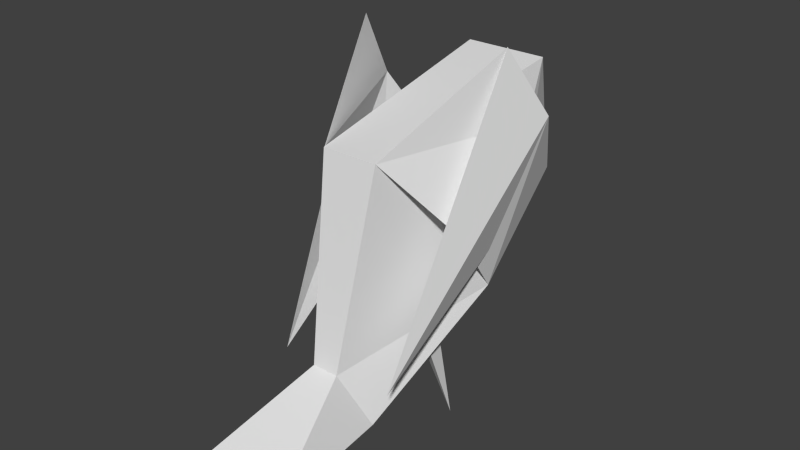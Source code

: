 # Source: crow_start_fly.blend  (saved by Blender 2.64.0; exported with 4.5.12 LTS)
import bpy
from mathutils import Matrix  # noqa: F401  (used for matrix-valued properties, if any)

bpy.ops.wm.read_factory_settings(use_empty=True)
scene = bpy.context.scene
scene.name = 'Scene'

# ---- collections
col_collection_1 = bpy.data.collections.new('Collection 1'); scene.collection.children.link(col_collection_1)

# ---- world
world_world = bpy.data.worlds.new('World'); scene.world = world_world
world_world.color = (0.05088, 0.05088, 0.05088)
world_world.use_sun_shadow = False
world_world.sun_shadow_jitter_overblur = 0.0
world_world.cycles.sampling_method = 'MANUAL'
world_world.cycles.sample_map_resolution = 256

# ---- meshes
me_cube_026 = bpy.data.meshes.new('Cube.026')
me_cube_026.from_pydata([(-0.2381, 0.2305, 0.3347), (-0.1699, 0.5815, 0.8151), (0.1749, 0.5815, 0.8151), (0.2431, 0.2305, 0.3347), (-0.1152, -0.2819, 0.9811), (-0.1699, 0.6325, 1.132), (0.1749, 0.6325, 1.132), (0.1202, -0.2819, 0.9811), (-0.1331, -0.3331, -0.05598), (0.1382, -0.3331, -0.05598), (-0.05309, -0.4364, 0.1832), (0.05814, -0.4364, 0.1832), (0.002526, 0.9807, 0.5314), (-0.1955, -0.9121, -0.05548), (0.2005, -0.9121, -0.05548), (-0.1955, -0.9121, -0.05548), (0.2005, -0.9121, -0.05548), (0.1218, 0.04829, 0.2981), (0.1498, 0.1321, -0.2517), (0.02883, -0.009061, 0.2736), (0.1353, -0.06608, 0.279), (-0.127, 0.04689, 0.2683), (-0.335, 0.1327, -0.2474), (-0.2131, 0.001191, 0.2814), (-0.1486, -0.0703, 0.2477), (0.2431, 0.2305, 0.3347), (0.1216, -0.2819, 0.9811), (0.298, -0.0378, 0.6691), (0.2982, 0.5142, 0.7509), (0.3397, 0.1474, 1.327), (0.4131, 0.3161, 1.047), (0.2551, -0.3875, 0.1572), (-0.2342, 0.2305, 0.3347), (-0.1127, -0.2819, 0.9811), (-0.267, -0.0378, 0.6691), (-0.2671, 0.5142, 0.7509), (-0.2919, 0.1474, 1.327), (-0.3356, 0.3161, 1.047), (-0.2414, -0.3875, 0.1572)], [], [(4, 5, 1, 0), (6, 7, 3, 2), (11, 9, 3, 7), (0, 1, 2, 3), (7, 6, 5, 4), (15, 13, 10, 8), (7, 4, 10, 11), (8, 10, 4, 0), (0, 3, 9, 8), (8, 9, 14, 15), (11, 10, 13, 16), (16, 14, 9, 11), (16, 13, 15, 14), (12, 1, 5), (6, 2, 12), (2, 1, 12), (5, 6, 12), (17, 19, 20), (18, 17, 20), (18, 20, 19), (18, 19, 17), (21, 23, 24), (22, 21, 24), (22, 24, 23), (22, 23, 21), (30, 29, 26, 27), (30, 28, 25, 27), (31, 29, 30), (31, 28, 30), (37, 36, 33, 34), (37, 35, 32, 34), (38, 36, 37), (38, 35, 37)])
_ca = me_cube_026.color_attributes.new('Col', 'BYTE_COLOR', 'CORNER')
_ca.data.foreach_set('color', [0.0003035, 0.0003035, 0.0003035, 1.0, 0.004391, 0.004391, 0.004391, 1.0, 0.0, 0.0, 0.0, 1.0, 0.0, 0.0, 0.0, 1.0, 0.01764, 0.01764, 0.01764, 1.0, 0.01229, 0.01229, 0.01229, 1.0, 0.0, 0.0, 0.0, 1.0, 0.0, 0.0, 0.0, 1.0, 0.0, 0.0, 0.0, 1.0, 0.0, 0.0, 0.0, 1.0, 0.0, 0.0, 0.0, 1.0, 0.01229, 0.01229, 0.01229, 1.0, 0.0, 0.0, 0.0, 1.0, 0.0, 0.0, 0.0, 1.0, 0.0, 0.0, 0.0, 1.0, 0.0, 0.0, 0.0, 1.0, 0.01229, 0.01229, 0.01229, 1.0, 0.02843, 0.02843, 0.02843, 1.0, 0.03434, 0.03434, 0.03434, 1.0, 0.02519, 0.02519, 0.02519, 1.0, 0.0, 0.0, 0.0, 1.0, 0.0, 0.0, 0.0, 1.0, 0.0, 0.0, 0.0, 1.0, 0.0, 0.0, 0.0, 1.0, 0.01229, 0.01229, 0.01229, 1.0, 0.02519, 0.02519, 0.02519, 1.0, 0.0, 0.0, 0.0, 1.0, 0.0, 0.0, 0.0, 1.0, 0.0, 0.0, 0.0, 1.0, 0.0, 0.0, 0.0, 1.0, 0.0003035, 0.0003035, 0.0003035, 1.0, 0.0, 0.0, 0.0, 1.0, 0.0, 0.0, 0.0, 1.0, 0.0, 0.0, 0.0, 1.0, 0.0, 0.0, 0.0, 1.0, 0.0, 0.0, 0.0, 1.0, 0.0, 0.0, 0.0, 1.0, 0.0, 0.0, 0.0, 1.0, 0.0, 0.0, 0.0, 1.0, 0.0, 0.0, 0.0, 1.0, 0.0, 0.0, 0.0, 1.0, 0.0, 0.0, 0.0, 1.0, 0.0, 0.0, 0.0, 1.0, 0.0, 0.0, 0.0, 1.0, 0.0, 0.0, 0.0, 1.0, 0.0, 0.0, 0.0, 1.0, 0.0, 0.0, 0.0, 1.0, 0.0, 0.0, 0.0, 1.0, 1.0, 1.0, 1.0, 1.0, 1.0, 1.0, 1.0, 1.0, 1.0, 1.0, 1.0, 1.0, 1.0, 1.0, 1.0, 1.0, 0.0, 0.0, 0.0, 1.0, 0.0, 0.0, 0.0, 1.0, 0.0, 0.0, 0.0, 1.0, 0.01764, 0.01764, 0.01764, 1.0, 0.0, 0.0, 0.0, 1.0, 0.0, 0.0, 0.0, 1.0, 0.0, 0.0, 0.0, 1.0, 0.0003035, 0.0003035, 0.0003035, 1.0, 0.0, 0.0, 0.0, 1.0, 0.03434, 0.03434, 0.03434, 1.0, 0.01764, 0.01764, 0.01764, 1.0, 0.0, 0.0, 0.0, 1.0, 1.0, 1.0, 1.0, 1.0, 1.0, 1.0, 1.0, 1.0, 1.0, 1.0, 1.0, 1.0, 0.0, 0.0, 0.0, 1.0, 0.0, 0.0, 0.0, 1.0, 0.0, 0.0, 0.0, 1.0, 0.0, 0.0, 0.0, 1.0, 0.0, 0.0, 0.0, 1.0, 0.0, 0.0, 0.0, 1.0, 0.0, 0.0, 0.0, 1.0, 0.0, 0.0, 0.0, 1.0, 0.0, 0.0, 0.0, 1.0, 0.0, 0.0, 0.0, 1.0, 0.0, 0.0, 0.0, 1.0, 0.0, 0.0, 0.0, 1.0, 0.0, 0.0, 0.0, 1.0, 0.0, 0.0, 0.0, 1.0, 0.0, 0.0, 0.0, 1.0, 0.0, 0.0, 0.0, 1.0, 0.0, 0.0, 0.0, 1.0, 0.0, 0.0, 0.0, 1.0, 0.0, 0.0, 0.0, 1.0, 0.0, 0.0, 0.0, 1.0, 0.0, 0.0, 0.0, 1.0, 0.008568, 0.008568, 0.008568, 1.0, 0.0356, 0.0356, 0.0356, 1.0, 0.01229, 0.01229, 0.01229, 1.0, 0.0006071, 0.0006071, 0.0006071, 1.0, 0.008568, 0.008568, 0.008568, 1.0, 0.0, 0.0, 0.0, 1.0, 0.0, 0.0, 0.0, 1.0, 0.0006071, 0.0006071, 0.0006071, 1.0, 0.0, 0.0, 0.0, 1.0, 0.0356, 0.0356, 0.0356, 1.0, 0.008568, 0.008568, 0.008568, 1.0, 0.0, 0.0, 0.0, 1.0, 0.0, 0.0, 0.0, 1.0, 0.008568, 0.008568, 0.008568, 1.0, 0.0356, 0.0356, 0.0356, 1.0, 0.0356, 0.0356, 0.0356, 1.0, 0.02416, 0.02416, 0.02416, 1.0, 0.01521, 0.01521, 0.01521, 1.0, 0.0356, 0.0356, 0.0356, 1.0, 0.01161, 0.01161, 0.01161, 1.0, 0.0003035, 0.0003035, 0.0003035, 1.0, 0.01521, 0.01521, 0.01521, 1.0, 0.0, 0.0, 0.0, 1.0, 0.01033, 0.01033, 0.01033, 1.0, 0.0006071, 0.0006071, 0.0006071, 1.0, 0.0, 0.0, 0.0, 1.0, 0.01161, 0.01161, 0.01161, 1.0, 0.0356, 0.0356, 0.0356, 1.0])
me_cube_026.use_remesh_preserve_volume = False
me_cube_026.use_remesh_preserve_attributes = False
me_cube_026.use_mirror_vertex_groups = False
me_cube_026.update()
arm_armature = bpy.data.armatures.new('Armature')  # bones are not reproduced

# ---- objects
ob_armature = bpy.data.objects.new('Armature', arm_armature)
ob_crow = bpy.data.objects.new('crow', me_cube_026)

# ---- transforms, parenting, visibility, modifiers, constraints
ob_armature.location = (0.0, 0.0, 0.0)
ob_armature.show_in_front = True
ob_armature.lineart.crease_threshold = 0.0
ob_crow.parent = ob_armature
ob_crow.location = (0.0, 0.0, 0.0)
ob_crow.show_wire = True
ob_crow.lineart.crease_threshold = 0.0
_vg = ob_crow.vertex_groups.new(name='Bone')
for _i, _w in zip([3, 4, 26, 27], [0.0, 0.0, 5.656e-05, 0.0]): _vg.add([_i], _w, 'REPLACE')
_vg = ob_crow.vertex_groups.new(name='Bone.001')
for _i, _w in zip([0, 1, 2, 3, 4, 7, 8, 9, 10, 12, 17, 19, 20, 21, 24, 25, 26, 27, 28, 30, 32, 33, 34, 35, 36, 38], [0.9366, 0.0, 5.96e-08, 1.0, 1.0, 0.9995, 5.96e-08, 0.0, 1.192e-07, 0.02346, 0.0, 0.009429, 1.729e-06, 0.0081, 0.9747, 1.0, 0.9999, 1.0, 0.0002215, 0.003241, 1.0, 1.0, 1.0, 0.0, 5.96e-08, 0.0]): _vg.add([_i], _w, 'REPLACE')
_vg = ob_crow.vertex_groups.new(name='Bone.002')
for _i, _w in zip([0, 1, 2, 3, 4, 5, 6, 7, 12], [2.896e-08, 1.0, 1.0, 0.0, 0.0, 0.9931, 0.9964, 3.529e-05, 0.9572]): _vg.add([_i], _w, 'REPLACE')
_vg = ob_crow.vertex_groups.new(name='Bone.001_L')
for _i, _w in zip([25, 26, 27, 28, 29, 30], [1.192e-07, 8.274e-12, 0.0, 0.9998, 1.0, 0.9968]): _vg.add([_i], _w, 'REPLACE')
_vg = ob_crow.vertex_groups.new(name='Bone.001_L.001')
for _i, _w in zip([0, 4, 7, 25, 26, 27, 28, 29, 30, 31], [3.723e-10, 0.0, 0.0004261, 0.0, 1.195e-11, 0.0, 2.433e-08, 0.0, 0.0, 1.0]): _vg.add([_i], _w, 'REPLACE')
_vg = ob_crow.vertex_groups.new(name='Bone.001_R')
for _i, _w in zip([0, 21, 32, 33, 34, 35, 36, 37, 38], [1.362e-09, 0.0001927, 0.0, 0.0, 0.0, 1.0, 1.0, 1.0, 0.001406]): _vg.add([_i], _w, 'REPLACE')
_vg = ob_crow.vertex_groups.new(name='Bone.001_R.001')
for _i, _w in zip([32, 33, 34, 35, 36, 37, 38], [0.0, 0.0, 0.0, 0.0, 1.138e-13, 0.0, 0.9986]): _vg.add([_i], _w, 'REPLACE')
_vg = ob_crow.vertex_groups.new(name='Bone.003')
for _i, _w in zip([0, 3, 4, 7, 8, 9, 10, 11, 13, 14, 15, 16], [2.513e-08, 0.0, 0.0, 3.158e-05, 1.0, 1.0, 1.0, 0.2264, 0.9969, 0.949, 0.9968, 0.9571]): _vg.add([_i], _w, 'REPLACE')
_vg = ob_crow.vertex_groups.new(name='Bone_L')
for _i, _w in zip([21, 22, 23, 24], [0.9917, 1.0, 1.0, 0.02535]): _vg.add([_i], _w, 'REPLACE')
_vg = ob_crow.vertex_groups.new(name='Bone_R')
for _i, _w in zip([0, 9, 11, 14, 16, 17, 18, 19, 20], [0.06343, 0.0, 0.7736, 0.05097, 0.04287, 1.0, 1.0, 0.9906, 1.0]): _vg.add([_i], _w, 'REPLACE')
_m = ob_crow.modifiers.new('Armature', 'ARMATURE')
_m.object = ob_armature
_m.use_bone_envelopes = True

# ---- collection membership
col_collection_1.objects.link(ob_armature)
col_collection_1.objects.link(ob_crow)

# ---- scene / render settings (as saved in the file)
scene.frame_start = 1; scene.frame_end = 20; scene.frame_set(19)
scene.render.engine = 'BLENDER_EEVEE_NEXT'
scene.render.image_settings.color_mode = 'RGB'
scene.render.image_settings.compression = 90
scene.render.resolution_percentage = 50
scene.render.dither_intensity = 0.0
scene.render.bake_margin = 2
scene.render.bake_bias = 0.0
scene.cycles.use_denoising = False
scene.cycles.samples = 10
scene.cycles.sampling_pattern = 'TABULATED_SOBOL'
scene.cycles.light_sampling_threshold = 0.0
scene.cycles.use_adaptive_sampling = False
scene.cycles.use_light_tree = False
scene.cycles.blur_glossy = 0.0
scene.cycles.volume_bounces = 1
scene.cycles.pixel_filter_type = 'GAUSSIAN'
scene.cycles.sample_clamp_indirect = 0.0
scene.view_settings.view_transform = 'Standard'
bpy.context.view_layer.update()

# ---- added for rendering (the .blend has no active camera and no usable light): camera, sun
cam_auto = bpy.data.cameras.new('AutoCamera')
cam_auto.lens = 50.0
cam_auto.sensor_width = 36.0
cam_auto.clip_end = 1000.0
ob_auto_camera = bpy.data.objects.new('AutoCamera', cam_auto)
scene.collection.objects.link(ob_auto_camera)
ob_auto_camera.location = (2.35691, -2.83693, 2.49289)
ob_auto_camera.rotation_euler = (1.09748, -7.21219e-08, 0.694738)
scene.camera = ob_auto_camera
light_auto_sun = bpy.data.lights.new('AutoSun', 'SUN')
light_auto_sun.energy = 3.0
light_auto_sun.angle = 0.0523599
ob_auto_sun = bpy.data.objects.new('AutoSun', light_auto_sun)
scene.collection.objects.link(ob_auto_sun)
ob_auto_sun.rotation_euler = (0.872665, 0.174533, 0.523599)
bpy.context.view_layer.update()

